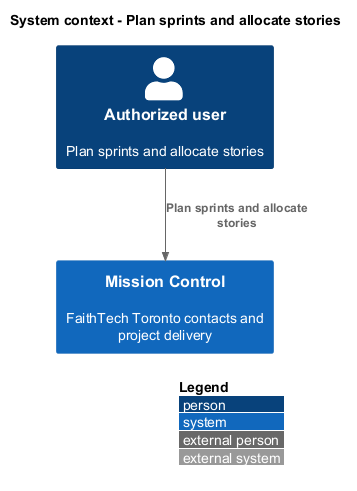

The diagram above was rendered by PlantUML. Its source (embedded in the PNG):
@startuml
!include <C4/C4_Context>
LAYOUT_WITH_LEGEND()
title System context - Plan sprints and allocate stories
Person(actor, "Authorized user", "Plan sprints and allocate stories")
System(mc, "Mission Control", "FaithTech Toronto contacts and project delivery")
Rel(actor, mc, "Plan sprints and allocate stories")
@enduml